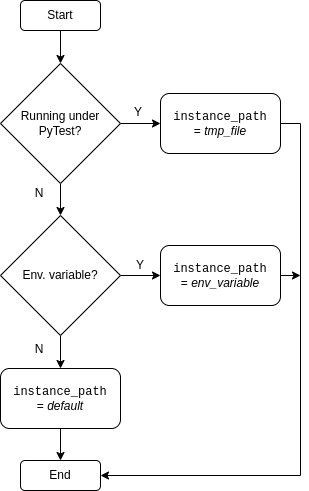

The diagram above was exported from draw.io. Its source (the exported page's mxGraphModel, read from the mxfile embedded in the PNG):
<mxGraphModel dx="1434" dy="873" grid="1" gridSize="10" guides="1" tooltips="1" connect="1" arrows="1" fold="1" page="1" pageScale="1" pageWidth="827" pageHeight="1169" math="0" shadow="0">
  <root>
    <mxCell id="0" />
    <mxCell id="1" parent="0" />
    <mxCell id="z57v0Fkab9JqfzBLQg1V-13" style="edgeStyle=orthogonalEdgeStyle;rounded=0;orthogonalLoop=1;jettySize=auto;html=1;exitX=0.5;exitY=1;exitDx=0;exitDy=0;entryX=0.5;entryY=0;entryDx=0;entryDy=0;" edge="1" parent="1" source="z57v0Fkab9JqfzBLQg1V-1" target="z57v0Fkab9JqfzBLQg1V-2">
      <mxGeometry relative="1" as="geometry" />
    </mxCell>
    <mxCell id="z57v0Fkab9JqfzBLQg1V-1" value="Start" style="rounded=1;whiteSpace=wrap;html=1;" vertex="1" parent="1">
      <mxGeometry x="320" y="190" width="80" height="30" as="geometry" />
    </mxCell>
    <mxCell id="z57v0Fkab9JqfzBLQg1V-14" style="edgeStyle=orthogonalEdgeStyle;rounded=0;orthogonalLoop=1;jettySize=auto;html=1;exitX=0.5;exitY=1;exitDx=0;exitDy=0;" edge="1" parent="1" source="z57v0Fkab9JqfzBLQg1V-2" target="z57v0Fkab9JqfzBLQg1V-3">
      <mxGeometry relative="1" as="geometry" />
    </mxCell>
    <mxCell id="z57v0Fkab9JqfzBLQg1V-17" style="edgeStyle=orthogonalEdgeStyle;rounded=0;orthogonalLoop=1;jettySize=auto;html=1;exitX=1;exitY=0.5;exitDx=0;exitDy=0;entryX=0;entryY=0.5;entryDx=0;entryDy=0;" edge="1" parent="1" source="z57v0Fkab9JqfzBLQg1V-2" target="z57v0Fkab9JqfzBLQg1V-10">
      <mxGeometry relative="1" as="geometry" />
    </mxCell>
    <mxCell id="z57v0Fkab9JqfzBLQg1V-2" value="Running under PyTest?" style="rhombus;whiteSpace=wrap;html=1;" vertex="1" parent="1">
      <mxGeometry x="300" y="253" width="120" height="120" as="geometry" />
    </mxCell>
    <mxCell id="z57v0Fkab9JqfzBLQg1V-15" style="edgeStyle=orthogonalEdgeStyle;rounded=0;orthogonalLoop=1;jettySize=auto;html=1;exitX=0.5;exitY=1;exitDx=0;exitDy=0;" edge="1" parent="1" source="z57v0Fkab9JqfzBLQg1V-3" target="z57v0Fkab9JqfzBLQg1V-12">
      <mxGeometry relative="1" as="geometry" />
    </mxCell>
    <mxCell id="z57v0Fkab9JqfzBLQg1V-18" style="edgeStyle=orthogonalEdgeStyle;rounded=0;orthogonalLoop=1;jettySize=auto;html=1;exitX=1;exitY=0.5;exitDx=0;exitDy=0;" edge="1" parent="1" source="z57v0Fkab9JqfzBLQg1V-3" target="z57v0Fkab9JqfzBLQg1V-11">
      <mxGeometry relative="1" as="geometry" />
    </mxCell>
    <mxCell id="z57v0Fkab9JqfzBLQg1V-3" value="Env. variable?" style="rhombus;whiteSpace=wrap;html=1;" vertex="1" parent="1">
      <mxGeometry x="300" y="405" width="120" height="120" as="geometry" />
    </mxCell>
    <mxCell id="z57v0Fkab9JqfzBLQg1V-5" value="End" style="rounded=1;whiteSpace=wrap;html=1;" vertex="1" parent="1">
      <mxGeometry x="320" y="650" width="80" height="30" as="geometry" />
    </mxCell>
    <mxCell id="z57v0Fkab9JqfzBLQg1V-19" style="edgeStyle=orthogonalEdgeStyle;rounded=0;orthogonalLoop=1;jettySize=auto;html=1;exitX=1;exitY=0.5;exitDx=0;exitDy=0;entryX=1;entryY=0.5;entryDx=0;entryDy=0;" edge="1" parent="1" source="z57v0Fkab9JqfzBLQg1V-10" target="z57v0Fkab9JqfzBLQg1V-5">
      <mxGeometry relative="1" as="geometry" />
    </mxCell>
    <mxCell id="z57v0Fkab9JqfzBLQg1V-10" value="&lt;font face=&quot;Courier New&quot;&gt;instance_path&lt;/font&gt;&lt;div&gt;= &lt;i&gt;tmp_file&lt;/i&gt;&lt;/div&gt;" style="rounded=1;whiteSpace=wrap;html=1;" vertex="1" parent="1">
      <mxGeometry x="460" y="283" width="120" height="60" as="geometry" />
    </mxCell>
    <mxCell id="z57v0Fkab9JqfzBLQg1V-20" style="edgeStyle=orthogonalEdgeStyle;rounded=0;orthogonalLoop=1;jettySize=auto;html=1;exitX=1;exitY=0.5;exitDx=0;exitDy=0;" edge="1" parent="1" source="z57v0Fkab9JqfzBLQg1V-11">
      <mxGeometry relative="1" as="geometry">
        <mxPoint x="600" y="465" as="targetPoint" />
      </mxGeometry>
    </mxCell>
    <mxCell id="z57v0Fkab9JqfzBLQg1V-11" value="&lt;font face=&quot;Courier New&quot;&gt;instance_path&lt;/font&gt;&lt;div&gt;= &lt;i&gt;env_variable&lt;/i&gt;&lt;/div&gt;" style="rounded=1;whiteSpace=wrap;html=1;" vertex="1" parent="1">
      <mxGeometry x="460" y="435" width="120" height="60" as="geometry" />
    </mxCell>
    <mxCell id="z57v0Fkab9JqfzBLQg1V-16" style="edgeStyle=orthogonalEdgeStyle;rounded=0;orthogonalLoop=1;jettySize=auto;html=1;exitX=0.5;exitY=1;exitDx=0;exitDy=0;entryX=0.5;entryY=0;entryDx=0;entryDy=0;" edge="1" parent="1" source="z57v0Fkab9JqfzBLQg1V-12" target="z57v0Fkab9JqfzBLQg1V-5">
      <mxGeometry relative="1" as="geometry" />
    </mxCell>
    <mxCell id="z57v0Fkab9JqfzBLQg1V-12" value="&lt;font face=&quot;Courier New&quot;&gt;instance_path&lt;/font&gt;&lt;div&gt;= &lt;i&gt;default&lt;/i&gt;&lt;/div&gt;" style="rounded=1;whiteSpace=wrap;html=1;" vertex="1" parent="1">
      <mxGeometry x="300" y="558" width="120" height="60" as="geometry" />
    </mxCell>
    <mxCell id="z57v0Fkab9JqfzBLQg1V-21" value="Y" style="text;html=1;align=center;verticalAlign=middle;whiteSpace=wrap;rounded=0;" vertex="1" parent="1">
      <mxGeometry x="418" y="292" width="40" height="20" as="geometry" />
    </mxCell>
    <mxCell id="z57v0Fkab9JqfzBLQg1V-23" value="Y" style="text;html=1;align=center;verticalAlign=middle;whiteSpace=wrap;rounded=0;" vertex="1" parent="1">
      <mxGeometry x="420" y="445" width="40" height="20" as="geometry" />
    </mxCell>
    <mxCell id="z57v0Fkab9JqfzBLQg1V-24" value="N" style="text;html=1;align=center;verticalAlign=middle;whiteSpace=wrap;rounded=0;" vertex="1" parent="1">
      <mxGeometry x="319" y="373" width="40" height="20" as="geometry" />
    </mxCell>
    <mxCell id="z57v0Fkab9JqfzBLQg1V-25" value="N" style="text;html=1;align=center;verticalAlign=middle;whiteSpace=wrap;rounded=0;" vertex="1" parent="1">
      <mxGeometry x="319" y="529" width="40" height="20" as="geometry" />
    </mxCell>
  </root>
</mxGraphModel>